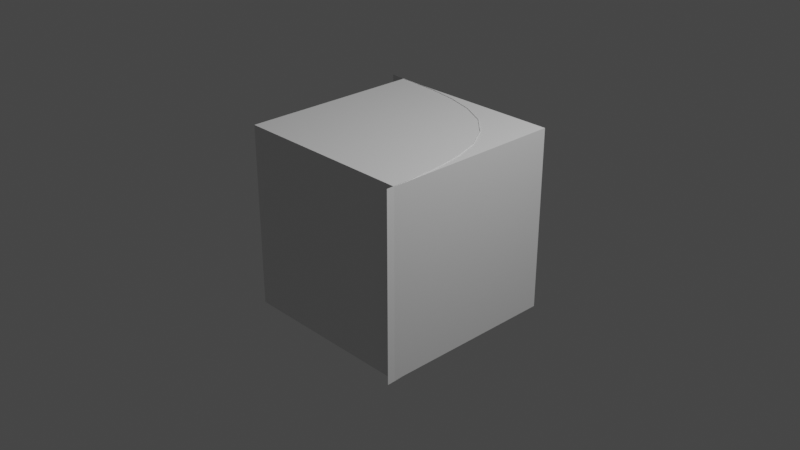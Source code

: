 # Source: halfPipe.blend  (saved by Blender 2.92.15; exported with 4.5.12 LTS)
import bpy
from mathutils import Matrix  # noqa: F401  (used for matrix-valued properties, if any)

bpy.ops.wm.read_factory_settings(use_empty=True)
scene = bpy.context.scene
scene.name = 'Scene'

# ---- collections
col_collection = bpy.data.collections.new('Collection'); scene.collection.children.link(col_collection)

# ---- materials (node trees are filled in below, after node groups)
mat_material = bpy.data.materials.new('Material')
mat_material.alpha_threshold = 0.0
mat_material.use_transparent_shadow = False
mat_material.line_color = (0.0, 0.0, 0.0, 1.0)

# ---- material node trees
mat_material.use_nodes = True; mat_material.node_tree.nodes.clear()
_N = mat_material.node_tree.nodes; _L = mat_material.node_tree.links
n0 = _N.new('ShaderNodeOutputMaterial'); n0.name = 'Material Output'; n0.location = (300, 300)
n1 = _N.new('ShaderNodeBsdfPrincipled'); n1.name = 'Principled BSDF'; n1.location = (10, 300)
n1.distribution = 'GGX'
n1.subsurface_method = 'BURLEY'
n1.inputs[2].default_value = 0.4
n1.inputs[3].default_value = 1.45
n1.inputs[27].default_value = (0.0, 0.0, 0.0, 1.0)
n1.inputs[28].default_value = 1.0
_L.new(n1.outputs[0], n0.inputs[0])
n0.is_active_output = True

# ---- world
world_world = bpy.data.worlds.new('World'); scene.world = world_world
world_world.use_nodes = True; world_world.node_tree.nodes.clear()
_N = world_world.node_tree.nodes; _L = world_world.node_tree.links
n0 = _N.new('ShaderNodeOutputWorld'); n0.name = 'World Output'; n0.location = (300, 300)
n1 = _N.new('ShaderNodeBackground'); n1.name = 'Background'; n1.location = (10, 300)
n1.inputs[0].default_value = (0.05088, 0.05088, 0.05088, 1.0)
_L.new(n1.outputs[0], n0.inputs[0])
n0.is_active_output = True
world_world.color = (0.05088, 0.05088, 0.05088)
world_world.use_sun_shadow = False
world_world.sun_shadow_jitter_overblur = 0.0

# ---- cameras
cam_camera = bpy.data.cameras.new('Camera')
cam_camera.clip_end = 100.0
cam_camera.ortho_scale = 7.314

# ---- lights
light_light = bpy.data.lights.new('Light', 'POINT')
light_light.transmission_factor = 0.0
light_light.energy = 1000.0
light_light.shadow_soft_size = 0.1
light_light.shadow_maximum_resolution = 0.006
light_light.use_absolute_resolution = True

# ---- meshes
me_cube = bpy.data.meshes.new('Cube')
me_cube.from_pydata([(1.0, 1.0, 1.0), (1.0, 1.0, -1.0), (1.0, -1.0, 1.0), (1.0, -1.0, -1.0), (-1.0, 1.0, 1.0), (-1.0, 1.0, -1.0), (-1.0, -1.0, 1.0), (-1.0, -1.0, -1.0)], [], [(0, 4, 6, 2), (3, 2, 6, 7), (7, 6, 4, 5), (5, 1, 3, 7), (1, 0, 2, 3), (5, 4, 0, 1)])
_uv = me_cube.uv_layers.new(name='UVMap')
_uv.uv.foreach_set('vector', [0.625, 0.5, 0.875, 0.5, 0.875, 0.75, 0.625, 0.75, 0.375, 0.75, 0.625, 0.75, 0.625, 1.0, 0.375, 1.0, 0.375, 0.0, 0.625, 0.0, 0.625, 0.25, 0.375, 0.25, 0.125, 0.5, 0.375, 0.5, 0.375, 0.75, 0.125, 0.75, 0.375, 0.5, 0.625, 0.5, 0.625, 0.75, 0.375, 0.75, 0.375, 0.25, 0.625, 0.25, 0.625, 0.5, 0.375, 0.5])
me_cube.materials.append(mat_material)
me_cube.use_remesh_preserve_volume = False
me_cube.use_remesh_preserve_attributes = False
me_cube.use_mirror_vertex_groups = False
me_cube.update()
me_plane = bpy.data.meshes.new('Plane')
me_plane.from_pydata([(-1.007, 0.1625, 0.0), (1.007, 0.1625, 0.0), (-1.007, -0.1625, 0.0), (1.007, -0.1625, 0.0)], [], [(0, 1, 3, 2)])
_uv = me_plane.uv_layers.new(name='UVMap')
_uv.uv.foreach_set('vector', [0.0, 0.0, 1.0, 0.0, 1.0, 1.0, 0.0, 1.0])
me_plane.use_remesh_fix_poles = True
me_plane.use_remesh_preserve_attributes = False
me_plane.use_mirror_vertex_groups = False
me_plane.update()

# ---- curves / text
cu_beziercurve = bpy.data.curves.new('BezierCurve', 'CURVE')
cu_beziercurve.dimensions = '3D'
_sp = cu_beziercurve.splines.new('BEZIER'); _sp.bezier_points.add(1)
_sp.bezier_points.foreach_set('co', [-0.9999, 0.9994, 0.0, 1.0, -0.9998, 0.0])
_sp.bezier_points.foreach_set('handle_left', [-2.496, 0.9994, 0.0, 1.0, 0.4993, 0.0])
_sp.bezier_points.foreach_set('handle_right', [0.4964, 0.9994, 0.0, 1.0, -2.499, 0.0])
for _p, _l, _r in zip(_sp.bezier_points, ['ALIGNED', 'ALIGNED'], ['ALIGNED', 'ALIGNED']): _p.handle_left_type = _l; _p.handle_right_type = _r
_sp.order_u = 0
_sp.order_v = 0
cu_beziercurve.use_path = True
cu_beziercurve.use_path_clamp = True
cu_beziercurve.fill_mode = 'FULL'

# ---- objects
ob_cube = bpy.data.objects.new('Cube', me_cube)
ob_light = bpy.data.objects.new('Light', light_light)
ob_camera = bpy.data.objects.new('Camera', cam_camera)
ob_beziercurve = bpy.data.objects.new('BezierCurve', cu_beziercurve)
ob_plane = bpy.data.objects.new('Plane', me_plane)

# ---- transforms, parenting, visibility, modifiers, constraints
ob_cube.location = (0.0, 0.0, 0.0)
ob_cube.lock_rotations_4d = False
ob_cube.empty_display_type = 'ARROWS'
ob_cube.lineart.crease_threshold = 0.0
ob_light.location = (4.076, 1.005, 5.904)
ob_light.rotation_euler = (0.6503, 0.05522, 1.866)
ob_light.lock_rotations_4d = False
ob_light.empty_display_type = 'ARROWS'
ob_light.color = (0.0, 0.0, 0.0, 0.0)
ob_light.lineart.crease_threshold = 0.0
ob_camera.location = (7.359, -6.926, 4.958)
ob_camera.rotation_euler = (1.109, 0.0, 0.8149)
ob_camera.lock_rotations_4d = False
ob_camera.empty_display_type = 'ARROWS'
ob_camera.color = (0.0, 0.0, 0.0, 0.0)
ob_camera.display_type = 'WIRE'
ob_camera.lineart.crease_threshold = 0.0
ob_beziercurve.location = (0.0, 0.0, 0.0)
ob_beziercurve.lineart.crease_threshold = 0.0
ob_plane.location = (0.0, 0.0, 0.0)
ob_plane.lineart.crease_threshold = 0.0
_m = ob_plane.modifiers.new('Array', 'ARRAY')
_m.count = 11
_m.relative_offset_displace = (0.0, 1.0, 0.0)
_m = ob_plane.modifiers.new('Curve', 'CURVE')
_m.object = ob_beziercurve
_m.deform_axis = 'POS_Y'

# ---- collection membership
col_collection.objects.link(ob_cube)
col_collection.objects.link(ob_light)
col_collection.objects.link(ob_camera)
col_collection.objects.link(ob_beziercurve)
col_collection.objects.link(ob_plane)

# ---- scene / render settings (as saved in the file)
scene.camera = ob_camera
scene.frame_start = 1; scene.frame_end = 250; scene.frame_set(1)
scene.render.engine = 'BLENDER_EEVEE_NEXT'
scene.cycles.use_denoising = False
scene.cycles.samples = 128
scene.cycles.sampling_pattern = 'TABULATED_SOBOL'
scene.cycles.use_adaptive_sampling = False
scene.cycles.use_light_tree = False
scene.view_settings.view_transform = 'Filmic'
bpy.context.view_layer.update()
